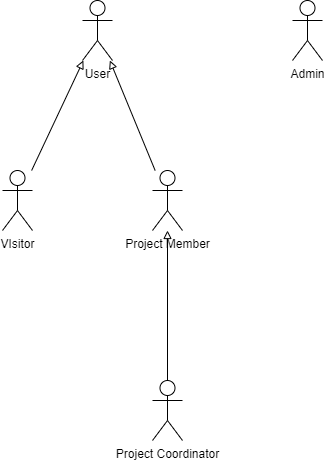

The diagram above was exported from draw.io. Its source (the exported page's mxGraphModel, read from the mxfile embedded in the PNG):
<mxGraphModel dx="1050" dy="542" grid="1" gridSize="10" guides="1" tooltips="1" connect="1" arrows="1" fold="1" page="1" pageScale="1" pageWidth="827" pageHeight="1169" math="0" shadow="0">
  <root>
    <mxCell id="0" />
    <mxCell id="1" parent="0" />
    <mxCell id="Guj-VTLhwJUOmtoxcVIK-1" value="User" style="shape=umlActor;verticalLabelPosition=bottom;verticalAlign=top;html=1;outlineConnect=0;" parent="1" vertex="1">
      <mxGeometry x="360" y="80" width="30" height="60" as="geometry" />
    </mxCell>
    <mxCell id="Guj-VTLhwJUOmtoxcVIK-2" value="Admin&lt;br&gt;" style="shape=umlActor;verticalLabelPosition=bottom;verticalAlign=top;html=1;outlineConnect=0;" parent="1" vertex="1">
      <mxGeometry x="570" y="80" width="30" height="60" as="geometry" />
    </mxCell>
    <mxCell id="Guj-VTLhwJUOmtoxcVIK-24" style="rounded=0;orthogonalLoop=1;jettySize=auto;html=1;endArrow=block;endFill=0;" parent="1" source="Guj-VTLhwJUOmtoxcVIK-6" target="Guj-VTLhwJUOmtoxcVIK-7" edge="1">
      <mxGeometry relative="1" as="geometry" />
    </mxCell>
    <mxCell id="Guj-VTLhwJUOmtoxcVIK-6" value="Project Coordinator&lt;br&gt;" style="shape=umlActor;verticalLabelPosition=bottom;verticalAlign=top;html=1;outlineConnect=0;" parent="1" vertex="1">
      <mxGeometry x="430" y="460" width="30" height="60" as="geometry" />
    </mxCell>
    <mxCell id="Guj-VTLhwJUOmtoxcVIK-26" style="rounded=0;orthogonalLoop=1;jettySize=auto;html=1;endArrow=block;endFill=0;" parent="1" source="Guj-VTLhwJUOmtoxcVIK-7" target="Guj-VTLhwJUOmtoxcVIK-1" edge="1">
      <mxGeometry relative="1" as="geometry" />
    </mxCell>
    <mxCell id="Guj-VTLhwJUOmtoxcVIK-7" value="Project Member&lt;br&gt;" style="shape=umlActor;verticalLabelPosition=bottom;verticalAlign=top;html=1;outlineConnect=0;" parent="1" vertex="1">
      <mxGeometry x="430" y="250" width="30" height="60" as="geometry" />
    </mxCell>
    <mxCell id="Guj-VTLhwJUOmtoxcVIK-25" style="rounded=0;orthogonalLoop=1;jettySize=auto;html=1;endArrow=block;endFill=0;" parent="1" source="Guj-VTLhwJUOmtoxcVIK-11" target="Guj-VTLhwJUOmtoxcVIK-1" edge="1">
      <mxGeometry relative="1" as="geometry" />
    </mxCell>
    <mxCell id="Guj-VTLhwJUOmtoxcVIK-11" value="VIsitor&lt;br&gt;" style="shape=umlActor;verticalLabelPosition=bottom;verticalAlign=top;html=1;outlineConnect=0;" parent="1" vertex="1">
      <mxGeometry x="280" y="250" width="30" height="60" as="geometry" />
    </mxCell>
  </root>
</mxGraphModel>